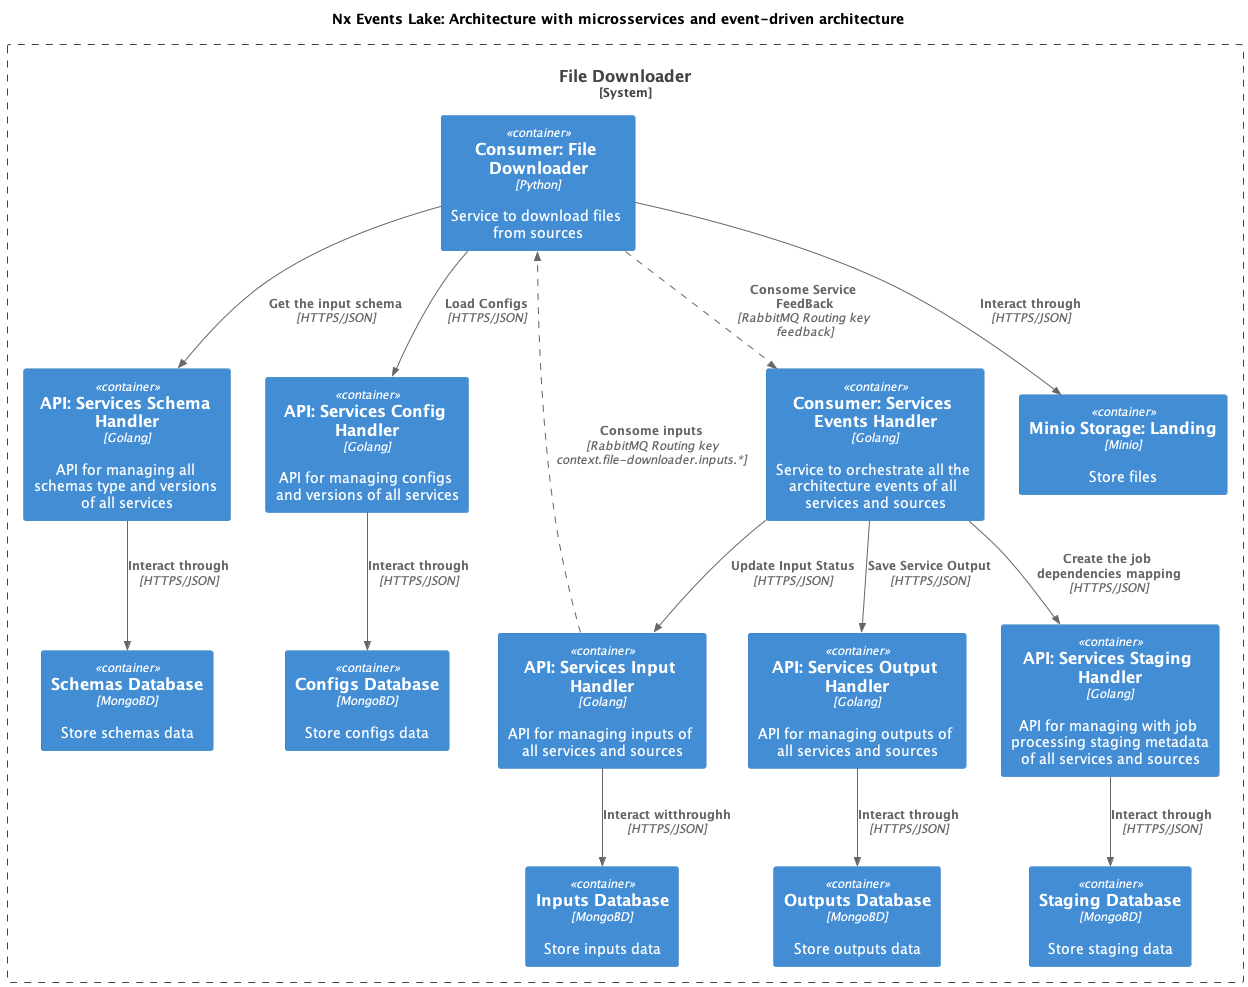

The diagram above was rendered by PlantUML. Its source (embedded in the PNG):
@startuml Architecture
!include https://raw.githubusercontent.com/plantuml-stdlib/C4-PlantUML/master/C4_Container.puml
AddRelTag("async", $lineStyle = DashedLine())
SHOW_PERSON_PORTRAIT()

title "Nx Events Lake: Architecture with microsservices and event-driven architecture"

System_Boundary(gateway, "File Downloader") {

    Container(schema_handler_api,"API: Services Schema Handler","Golang","API for managing all schemas type and versions of all services")
    Container(config_handler_api,"API: Services Config Handler","Golang","API for managing configs and versions of all services")
    Container(input_handler_api,"API: Services Input Handler","Golang","API for managing inputs of all services and sources")
    Container(output_handler_api,"API: Services Output Handler","Golang","API for managing outputs of all services and sources")
    Container(staging_handler_api,"API: Services Staging Handler","Golang","API for managing with job processing staging metadata of all services and sources")
    Container(events_handler_service,"Consumer: Services Events Handler","Golang","Service to orchestrate all the architecture events of all services and sources")
    Container(file_downloader_service,"Consumer: File Downloader","Python","Service to download files from sources")

    Container(inputs_database,"Inputs Database","MongoBD","Store inputs data")
    Rel(input_handler_api,inputs_database,"Interact witthroughh","HTTPS/JSON")

    Container(outputs_database,"Outputs Database","MongoBD","Store outputs data")
    Rel(output_handler_api,outputs_database,"Interact through","HTTPS/JSON")

    Container(configs_database,"Configs Database","MongoBD","Store configs data")
    Rel(config_handler_api,configs_database,"Interact through","HTTPS/JSON")

    Container(schemas_database,"Schemas Database","MongoBD","Store schemas data")
    Rel(schema_handler_api,schemas_database,"Interact through","HTTPS/JSON")

    Container(staging_database,"Staging Database","MongoBD","Store staging data")
    Rel(staging_handler_api,staging_database,"Interact through","HTTPS/JSON")

    Container(minio_storage_landing,"Minio Storage: Landing","Minio","Store files")
    Rel(file_downloader_service,minio_storage_landing,"Interact through","HTTPS/JSON")

    Rel(file_downloader_service,config_handler_api,"Load Configs","HTTPS/JSON")
    Rel(file_downloader_service,schema_handler_api,"Get the input schema","HTTPS/JSON")
    Rel(input_handler_api,file_downloader_service,"Consome inputs","RabbitMQ Routing key context.file-downloader.inputs.*",$tags = "async")

    Rel(file_downloader_service,events_handler_service,"Consome Service FeedBack","RabbitMQ Routing key feedback",$tags = "async")
    Rel(events_handler_service,input_handler_api,"Update Input Status","HTTPS/JSON")
    Rel(events_handler_service,output_handler_api,"Save Service Output","HTTPS/JSON")
    Rel(events_handler_service,staging_handler_api,"Create the job dependencies mapping","HTTPS/JSON")


}
@enduml